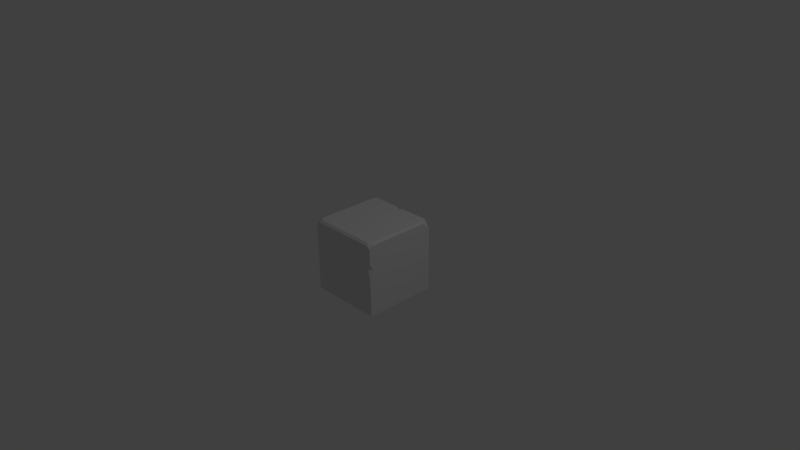# Source: cube.blend  (saved by Blender 2.75.0; exported with 4.5.12 LTS)
import bpy
from mathutils import Matrix  # noqa: F401  (used for matrix-valued properties, if any)

bpy.ops.wm.read_factory_settings(use_empty=True)
scene = bpy.context.scene
scene.name = 'Scene'

# ---- collections
col_collection_1 = bpy.data.collections.new('Collection 1'); scene.collection.children.link(col_collection_1)

# ---- materials (node trees are filled in below, after node groups)
mat_material = bpy.data.materials.new('Material')
mat_material.alpha_threshold = 0.0
mat_material.use_transparent_shadow = False
mat_material.roughness = 0.5
mat_material.line_color = (0.0, 0.0, 0.0, 1.0)

# ---- material node trees

# ---- world
world_world = bpy.data.worlds.new('World'); scene.world = world_world
world_world.color = (0.05088, 0.05088, 0.05088)
world_world.use_sun_shadow = False
world_world.sun_shadow_jitter_overblur = 0.0
world_world.cycles.sampling_method = 'MANUAL'
world_world.cycles.sample_map_resolution = 256

# ---- cameras
cam_camera = bpy.data.cameras.new('Camera')
cam_camera.clip_end = 100.0
cam_camera.lens = 35.0
cam_camera.sensor_width = 32.0
cam_camera.sensor_height = 18.0
cam_camera.ortho_scale = 7.314
cam_camera.dof.focus_distance = 0.0
cam_camera.dof.aperture_fstop = 128.0

# ---- lights
light_lamp = bpy.data.lights.new('Lamp', 'POINT')
light_lamp.transmission_factor = 0.0
light_lamp.cutoff_distance = 30.0
light_lamp.energy = 100.0
light_lamp.shadow_buffer_clip_start = 1.001
light_lamp.shadow_soft_size = 0.1
light_lamp.shadow_maximum_resolution = 0.006
light_lamp.use_absolute_resolution = True
light_lamp.cycles.use_multiple_importance_sampling = False

# ---- meshes
me_cube = bpy.data.meshes.new('Cube')
me_cube.from_pydata([(0.5, 0.5, -0.5), (0.5, -0.5, -0.5), (-0.5, -0.5, -0.5), (0.5, 0.5, 0.3724), (0.4713, 0.4097, 0.5), (0.4306, 0.5, 0.4713), (0.5, 0.397, 0.4713), (0.4298, 0.4713, 0.5), (-0.4456, 0.5, 0.4713), (-0.4408, 0.4713, 0.5), (-0.5, 0.4007, 0.4713), (-0.4713, 0.4155, 0.5), (-0.5, 0.5, 0.3954), (-0.4713, -0.4192, 0.5), (-0.4192, -0.4713, 0.5), (-0.4479, -0.5, 0.4713), (-0.5, -0.4479, 0.4713), (-0.5, -0.5, 0.4192), (0.4307, -0.4713, 0.5), (0.4713, -0.4307, 0.5), (0.5, -0.4594, 0.4713), (0.4594, -0.5, 0.4713), (0.5, -0.5, 0.4307), (0.5, -0.5, 0.2134), (0.5, -0.5, -0.05918), (0.5, -0.4497, 0.154), (0.4661, -0.5, 0.1658), (-0.06984, 0.4713, 0.5), (0.04645, 0.4713, 0.5), (0.02143, 0.5, 0.4713), (-0.07043, 0.5, 0.4713), (-0.01499, 0.5, 0.4394), (0.03086, 0.4141, 0.5), (-0.4435, 0.5, -0.5), (-0.5, 0.5, -0.2725), (-0.5, 0.4624, -0.5), (-0.5, -0.5, 0.305), (0.5, 0.5, -0.2731), (0.5, 0.5, 0.3013), (-0.5, 0.5, 0.2899), (0.5, -0.5, 0.3098), (0.5, -0.5, -0.07018), (-0.5, -0.5, -0.02335), (0.5, 0.5, -0.1296), (-0.5, -0.5, 0.1449), (-0.5, 0.5, 0.1665), (0.5, -0.4584, 0.1171), (0.5, 0.5, 0.1383), (0.4745, -0.5, 0.1097), (-0.5, -0.1002, 0.2874), (-0.5, 0.1963, 0.3155), (-0.5, 0.5, -0.2107), (-0.5, -0.5, -0.2374), (-0.00557, -0.5, 0.2618), (0.3222, -0.5, 0.3055), (0.1215, 0.5, 0.2656), (-0.2226, 0.5, 0.2979), (-0.4093, 0.5, 0.2849), (0.5, -0.5, -0.2782), (0.4383, 0.5, 0.1227), (0.1174, 0.5, 0.1809), (-0.2497, 0.5, 0.1546), (-0.4027, 0.5, 0.1934), (-0.5, 0.5, -0.009904), (0.415, -0.5, 0.09466), (0.09412, -0.5, 0.1528), (-0.273, -0.5, 0.1265), (-0.426, -0.5, 0.1653), (-0.5, 0.3618, -0.03784), (-0.5, 0.0248, -0.1123), (-0.5, -0.3336, -0.1018), (-0.5, -0.428, -0.03147), (0.5, -0.1946, -0.08156), (0.5, 0.08603, -0.04212), (0.5, 0.2799, -0.04803), (-0.2037, -0.5, -0.06294), (0.04597, -0.5, -0.1206), (0.2726, -0.5, -0.03795), (0.3939, -0.5, -0.06438), (0.3941, -0.5, -0.06442), (0.2984, 0.5, -0.0551), (-0.1004, 0.5, -0.1155), (-0.3724, 0.5, -0.006675), (0.2814, 0.5, -0.3032), (-0.09893, 0.5, -0.2489), (-0.5, 0.3162, -0.2644), (-0.5, -0.1043, -0.3252), (-0.5, -0.3619, -0.269), (-0.3609, -0.5, -0.2003), (0.06871, -0.5, -0.3218), (0.3339, -0.5, -0.2676), (-0.4153, 0.5, -0.1874), (0.5, -0.4113, -0.1651), (0.5, -0.1941, -0.1878), (0.5, 0.09207, -0.1479), (0.5, 0.4072, -0.2478)], [], [(8, 12, 10), (46, 48, 24), (18, 14, 15, 21), (13, 11, 10, 16), (5, 7, 4, 6), (3, 5, 6), (25, 26, 48, 46), (32, 28, 29, 31), (31, 30, 27, 32), (35, 34, 33), (9, 8, 10, 11), (15, 16, 17), (13, 16, 15, 14), (4, 19, 20, 6), (20, 21, 22), (18, 21, 20, 19), (7, 28, 32, 27, 9, 11, 13, 14, 18, 19, 4), (25, 23, 26), (27, 30, 8, 9), (37, 0, 33, 34, 51, 91, 84, 83), (5, 29, 28, 7), (0, 1, 2, 35, 33), (44, 36, 49, 50, 39, 45), (38, 3, 6, 20, 22, 40), (2, 52, 87, 86, 85, 51, 34, 35), (3, 38, 55, 56, 57, 39, 12, 8, 30, 31, 29, 5), (44, 67, 66, 65, 64, 48, 26, 23, 40, 54, 53, 36), (36, 17, 16, 10, 12, 39, 50, 49), (36, 53, 54, 40, 22, 21, 15, 17), (47, 38, 40, 23, 25, 46), (38, 47, 59, 60, 61, 62, 45, 39, 57, 56, 55), (0, 37, 95, 94, 93, 92, 58, 1), (42, 44, 45, 63, 68, 69, 70, 71), (41, 24, 48, 64, 65, 66, 67, 44, 42, 75, 76, 77, 78, 79), (47, 43, 80, 81, 82, 63, 45, 62, 61, 60, 59), (43, 47, 46, 24, 41, 72, 73, 74), (52, 42, 71, 70, 69, 68, 63, 51, 85, 86, 87), (43, 37, 83, 84, 91, 51, 63, 82, 81, 80), (37, 43, 74, 73, 72, 41, 58, 92, 93, 94, 95), (1, 58, 90, 89, 88, 52, 2), (58, 41, 79, 78, 77, 76, 75, 42, 52, 88, 89, 90)])
_ca = me_cube.color_attributes.new('Col', 'BYTE_COLOR', 'CORNER')
_ca.data.foreach_set('color', [1.0, 1.0, 1.0, 1.0, 1.0, 1.0, 1.0, 1.0, 1.0, 1.0, 1.0, 1.0, 1.0, 1.0, 1.0, 1.0, 1.0, 1.0, 1.0, 1.0, 1.0, 1.0, 1.0, 1.0, 1.0, 1.0, 1.0, 1.0, 1.0, 1.0, 1.0, 1.0, 1.0, 1.0, 1.0, 1.0, 1.0, 1.0, 1.0, 1.0, 1.0, 1.0, 1.0, 1.0, 1.0, 1.0, 1.0, 1.0, 1.0, 1.0, 1.0, 1.0, 1.0, 1.0, 1.0, 1.0, 1.0, 1.0, 1.0, 1.0, 1.0, 1.0, 1.0, 1.0, 1.0, 1.0, 1.0, 1.0, 1.0, 1.0, 1.0, 1.0, 1.0, 1.0, 1.0, 1.0, 1.0, 1.0, 1.0, 1.0, 1.0, 1.0, 1.0, 1.0, 0.624, 0.624, 0.624, 1.0, 0.624, 0.624, 0.624, 1.0, 0.624, 0.624, 0.624, 1.0, 0.624, 0.624, 0.624, 1.0, 1.0, 1.0, 1.0, 1.0, 1.0, 1.0, 1.0, 1.0, 1.0, 1.0, 1.0, 1.0, 1.0, 1.0, 1.0, 1.0, 1.0, 1.0, 1.0, 1.0, 1.0, 1.0, 1.0, 1.0, 1.0, 1.0, 1.0, 1.0, 1.0, 1.0, 1.0, 1.0, 0.07421, 0.07421, 0.07421, 1.0, 0.07421, 0.07421, 0.07421, 1.0, 0.07421, 0.07421, 0.07421, 1.0, 1.0, 1.0, 1.0, 1.0, 1.0, 1.0, 1.0, 1.0, 1.0, 1.0, 1.0, 1.0, 1.0, 1.0, 1.0, 1.0, 1.0, 1.0, 1.0, 1.0, 1.0, 1.0, 1.0, 1.0, 1.0, 1.0, 1.0, 1.0, 1.0, 1.0, 1.0, 1.0, 1.0, 1.0, 1.0, 1.0, 1.0, 1.0, 1.0, 1.0, 1.0, 1.0, 1.0, 1.0, 1.0, 1.0, 1.0, 1.0, 1.0, 1.0, 1.0, 1.0, 1.0, 1.0, 1.0, 1.0, 1.0, 1.0, 1.0, 1.0, 1.0, 1.0, 1.0, 1.0, 1.0, 1.0, 1.0, 1.0, 1.0, 1.0, 1.0, 1.0, 1.0, 1.0, 1.0, 1.0, 1.0, 1.0, 1.0, 1.0, 1.0, 1.0, 1.0, 1.0, 1.0, 1.0, 1.0, 1.0, 1.0, 1.0, 1.0, 1.0, 1.0, 1.0, 1.0, 1.0, 1.0, 1.0, 1.0, 1.0, 1.0, 1.0, 1.0, 1.0, 1.0, 1.0, 1.0, 1.0, 1.0, 1.0, 1.0, 1.0, 1.0, 1.0, 1.0, 1.0, 1.0, 1.0, 1.0, 1.0, 1.0, 1.0, 1.0, 1.0, 1.0, 1.0, 1.0, 1.0, 1.0, 1.0, 1.0, 1.0, 0.624, 0.624, 0.624, 1.0, 0.624, 0.624, 0.624, 1.0, 0.624, 0.624, 0.624, 1.0, 1.0, 1.0, 1.0, 1.0, 1.0, 1.0, 1.0, 1.0, 1.0, 1.0, 1.0, 1.0, 1.0, 1.0, 1.0, 1.0, 0.07421, 0.07421, 0.07421, 1.0, 0.07421, 0.07421, 0.07421, 1.0, 0.07421, 0.07421, 0.07421, 1.0, 0.07421, 0.07421, 0.07421, 1.0, 0.07421, 0.07421, 0.07421, 1.0, 0.07421, 0.07421, 0.07421, 1.0, 0.07421, 0.07421, 0.07421, 1.0, 0.07421, 0.07421, 0.07421, 1.0, 1.0, 1.0, 1.0, 1.0, 1.0, 1.0, 1.0, 1.0, 1.0, 1.0, 1.0, 1.0, 1.0, 1.0, 1.0, 1.0, 1.0, 1.0, 1.0, 1.0, 1.0, 1.0, 1.0, 1.0, 1.0, 1.0, 1.0, 1.0, 1.0, 1.0, 1.0, 1.0, 1.0, 1.0, 1.0, 1.0, 0.624, 0.624, 0.624, 1.0, 0.624, 0.624, 0.624, 1.0, 0.624, 0.624, 0.624, 1.0, 0.624, 0.624, 0.624, 1.0, 0.624, 0.624, 0.624, 1.0, 0.624, 0.624, 0.624, 1.0, 1.0, 1.0, 1.0, 1.0, 1.0, 1.0, 1.0, 1.0, 1.0, 1.0, 1.0, 1.0, 1.0, 1.0, 1.0, 1.0, 1.0, 1.0, 1.0, 1.0, 1.0, 1.0, 1.0, 1.0, 0.07421, 0.07421, 0.07421, 1.0, 0.07421, 0.07421, 0.07421, 1.0, 0.07421, 0.07421, 0.07421, 1.0, 0.07421, 0.07421, 0.07421, 1.0, 0.07421, 0.07421, 0.07421, 1.0, 0.07421, 0.07421, 0.07421, 1.0, 0.07421, 0.07421, 0.07421, 1.0, 0.07421, 0.07421, 0.07421, 1.0, 1.0, 1.0, 1.0, 1.0, 1.0, 1.0, 1.0, 1.0, 1.0, 1.0, 1.0, 1.0, 1.0, 1.0, 1.0, 1.0, 1.0, 1.0, 1.0, 1.0, 1.0, 1.0, 1.0, 1.0, 1.0, 1.0, 1.0, 1.0, 1.0, 1.0, 1.0, 1.0, 1.0, 1.0, 1.0, 1.0, 1.0, 1.0, 1.0, 1.0, 1.0, 1.0, 1.0, 1.0, 1.0, 1.0, 1.0, 1.0, 0.624, 0.624, 0.624, 1.0, 0.624, 0.624, 0.624, 1.0, 0.624, 0.624, 0.624, 1.0, 0.624, 0.624, 0.624, 1.0, 0.624, 0.624, 0.624, 1.0, 0.624, 0.624, 0.624, 1.0, 0.624, 0.624, 0.624, 1.0, 0.624, 0.624, 0.624, 1.0, 0.624, 0.624, 0.624, 1.0, 0.624, 0.624, 0.624, 1.0, 0.624, 0.624, 0.624, 1.0, 0.624, 0.624, 0.624, 1.0, 1.0, 1.0, 1.0, 1.0, 1.0, 1.0, 1.0, 1.0, 1.0, 1.0, 1.0, 1.0, 1.0, 1.0, 1.0, 1.0, 1.0, 1.0, 1.0, 1.0, 1.0, 1.0, 1.0, 1.0, 1.0, 1.0, 1.0, 1.0, 1.0, 1.0, 1.0, 1.0, 1.0, 1.0, 1.0, 1.0, 1.0, 1.0, 1.0, 1.0, 1.0, 1.0, 1.0, 1.0, 1.0, 1.0, 1.0, 1.0, 1.0, 1.0, 1.0, 1.0, 1.0, 1.0, 1.0, 1.0, 1.0, 1.0, 1.0, 1.0, 1.0, 1.0, 1.0, 1.0, 0.624, 0.624, 0.624, 1.0, 0.624, 0.624, 0.624, 1.0, 0.624, 0.624, 0.624, 1.0, 0.624, 0.624, 0.624, 1.0, 0.624, 0.624, 0.624, 1.0, 0.624, 0.624, 0.624, 1.0, 0.624, 0.624, 0.624, 1.0, 0.624, 0.624, 0.624, 1.0, 0.624, 0.624, 0.624, 1.0, 0.624, 0.624, 0.624, 1.0, 0.624, 0.624, 0.624, 1.0, 0.624, 0.624, 0.624, 1.0, 0.624, 0.624, 0.624, 1.0, 0.624, 0.624, 0.624, 1.0, 0.624, 0.624, 0.624, 1.0, 0.624, 0.624, 0.624, 1.0, 0.624, 0.624, 0.624, 1.0, 0.07421, 0.07421, 0.07421, 1.0, 0.07421, 0.07421, 0.07421, 1.0, 0.07421, 0.07421, 0.07421, 1.0, 0.07421, 0.07421, 0.07421, 1.0, 0.07421, 0.07421, 0.07421, 1.0, 0.07421, 0.07421, 0.07421, 1.0, 0.07421, 0.07421, 0.07421, 1.0, 0.07421, 0.07421, 0.07421, 1.0, 1.0, 1.0, 1.0, 1.0, 1.0, 1.0, 1.0, 1.0, 1.0, 1.0, 1.0, 1.0, 1.0, 1.0, 1.0, 1.0, 1.0, 1.0, 1.0, 1.0, 1.0, 1.0, 1.0, 1.0, 1.0, 1.0, 1.0, 1.0, 1.0, 1.0, 1.0, 1.0, 1.0, 1.0, 1.0, 1.0, 1.0, 1.0, 1.0, 1.0, 1.0, 1.0, 1.0, 1.0, 1.0, 1.0, 1.0, 1.0, 1.0, 1.0, 1.0, 1.0, 1.0, 1.0, 1.0, 1.0, 1.0, 1.0, 1.0, 1.0, 1.0, 1.0, 1.0, 1.0, 1.0, 1.0, 1.0, 1.0, 1.0, 1.0, 1.0, 1.0, 1.0, 1.0, 1.0, 1.0, 1.0, 1.0, 1.0, 1.0, 1.0, 1.0, 1.0, 1.0, 1.0, 1.0, 1.0, 1.0, 1.0, 1.0, 1.0, 1.0, 1.0, 1.0, 1.0, 1.0, 1.0, 1.0, 1.0, 1.0, 1.0, 1.0, 1.0, 1.0, 1.0, 1.0, 1.0, 1.0, 1.0, 1.0, 1.0, 1.0, 1.0, 1.0, 1.0, 1.0, 1.0, 1.0, 1.0, 1.0, 1.0, 1.0, 1.0, 1.0, 1.0, 1.0, 1.0, 1.0, 1.0, 1.0, 1.0, 1.0, 1.0, 1.0, 1.0, 1.0, 1.0, 1.0, 1.0, 1.0, 1.0, 1.0, 1.0, 1.0, 1.0, 1.0, 1.0, 1.0, 1.0, 1.0, 1.0, 1.0, 1.0, 1.0, 1.0, 1.0, 1.0, 1.0, 1.0, 1.0, 1.0, 1.0, 1.0, 1.0, 0.3419, 0.3419, 0.3419, 1.0, 0.3419, 0.3419, 0.3419, 1.0, 0.3419, 0.3419, 0.3419, 1.0, 0.3419, 0.3419, 0.3419, 1.0, 0.3419, 0.3419, 0.3419, 1.0, 0.3419, 0.3419, 0.3419, 1.0, 0.3419, 0.3419, 0.3419, 1.0, 0.3419, 0.3419, 0.3419, 1.0, 0.3419, 0.3419, 0.3419, 1.0, 0.3419, 0.3419, 0.3419, 1.0, 0.3419, 0.3419, 0.3419, 1.0, 0.3419, 0.3419, 0.3419, 1.0, 0.3419, 0.3419, 0.3419, 1.0, 0.3419, 0.3419, 0.3419, 1.0, 0.3419, 0.3419, 0.3419, 1.0, 0.3419, 0.3419, 0.3419, 1.0, 0.3419, 0.3419, 0.3419, 1.0, 0.3419, 0.3419, 0.3419, 1.0, 0.3419, 0.3419, 0.3419, 1.0, 0.3419, 0.3419, 0.3419, 1.0, 0.3419, 0.3419, 0.3419, 1.0, 0.3419, 0.3419, 0.3419, 1.0, 0.3419, 0.3419, 0.3419, 1.0, 0.3419, 0.3419, 0.3419, 1.0, 0.3419, 0.3419, 0.3419, 1.0, 0.3419, 0.3419, 0.3419, 1.0, 0.3419, 0.3419, 0.3419, 1.0, 0.3419, 0.3419, 0.3419, 1.0, 0.3419, 0.3419, 0.3419, 1.0, 0.3419, 0.3419, 0.3419, 1.0, 0.3419, 0.3419, 0.3419, 1.0, 0.3419, 0.3419, 0.3419, 1.0, 0.07421, 0.07421, 0.07421, 1.0, 0.07421, 0.07421, 0.07421, 1.0, 0.07421, 0.07421, 0.07421, 1.0, 0.07421, 0.07421, 0.07421, 1.0, 0.07421, 0.07421, 0.07421, 1.0, 0.07421, 0.07421, 0.07421, 1.0, 0.07421, 0.07421, 0.07421, 1.0, 0.3419, 0.3419, 0.3419, 1.0, 0.3419, 0.3419, 0.3419, 1.0, 0.3419, 0.3419, 0.3419, 1.0, 0.3419, 0.3419, 0.3419, 1.0, 0.3419, 0.3419, 0.3419, 1.0, 0.3419, 0.3419, 0.3419, 1.0, 0.3419, 0.3419, 0.3419, 1.0, 0.3419, 0.3419, 0.3419, 1.0, 0.3419, 0.3419, 0.3419, 1.0, 0.3419, 0.3419, 0.3419, 1.0, 0.3419, 0.3419, 0.3419, 1.0, 0.3419, 0.3419, 0.3419, 1.0])
me_cube.materials.append(mat_material)
me_cube.use_remesh_preserve_volume = False
me_cube.use_remesh_preserve_attributes = False
me_cube.use_mirror_vertex_groups = False
me_cube.use_paint_bone_selection = False
me_cube.use_paint_mask = True
me_cube.update()

# ---- objects
ob_cube = bpy.data.objects.new('Cube', me_cube)
ob_lamp = bpy.data.objects.new('Lamp', light_lamp)
ob_camera = bpy.data.objects.new('Camera', cam_camera)

# ---- transforms, parenting, visibility, modifiers, constraints
ob_cube.location = (0.0, 0.0, 0.0)
ob_cube.lock_rotations_4d = False
ob_cube.empty_display_type = 'ARROWS'
ob_cube.lineart.crease_threshold = 0.0
ob_lamp.location = (4.076, 1.005, 5.904)
ob_lamp.rotation_euler = (0.6503, 0.05522, 1.866)
ob_lamp.lock_rotations_4d = False
ob_lamp.empty_display_type = 'ARROWS'
ob_lamp.color = (0.0, 0.0, 0.0, 0.0)
ob_lamp.lineart.crease_threshold = 0.0
ob_camera.location = (7.481, -6.508, 5.344)
ob_camera.rotation_euler = (1.109, 0.01082, 0.8149)
ob_camera.lock_rotations_4d = False
ob_camera.empty_display_type = 'ARROWS'
ob_camera.color = (0.0, 0.0, 0.0, 0.0)
ob_camera.display_type = 'WIRE'
ob_camera.lineart.crease_threshold = 0.0

# ---- collection membership
col_collection_1.objects.link(ob_cube)
col_collection_1.objects.link(ob_lamp)
col_collection_1.objects.link(ob_camera)

# ---- scene / render settings (as saved in the file)
scene.camera = ob_camera
scene.frame_start = 1; scene.frame_end = 250; scene.frame_set(1)
scene.render.engine = 'BLENDER_EEVEE_NEXT'
scene.render.resolution_percentage = 50
scene.render.dither_intensity = 0.0
scene.cycles.use_denoising = False
scene.cycles.samples = 10
scene.cycles.sampling_pattern = 'TABULATED_SOBOL'
scene.cycles.light_sampling_threshold = 0.0
scene.cycles.use_adaptive_sampling = False
scene.cycles.use_light_tree = False
scene.cycles.blur_glossy = 0.0
scene.cycles.pixel_filter_type = 'GAUSSIAN'
scene.cycles.sample_clamp_indirect = 0.0
scene.view_settings.view_transform = 'Standard'
bpy.context.view_layer.update()
